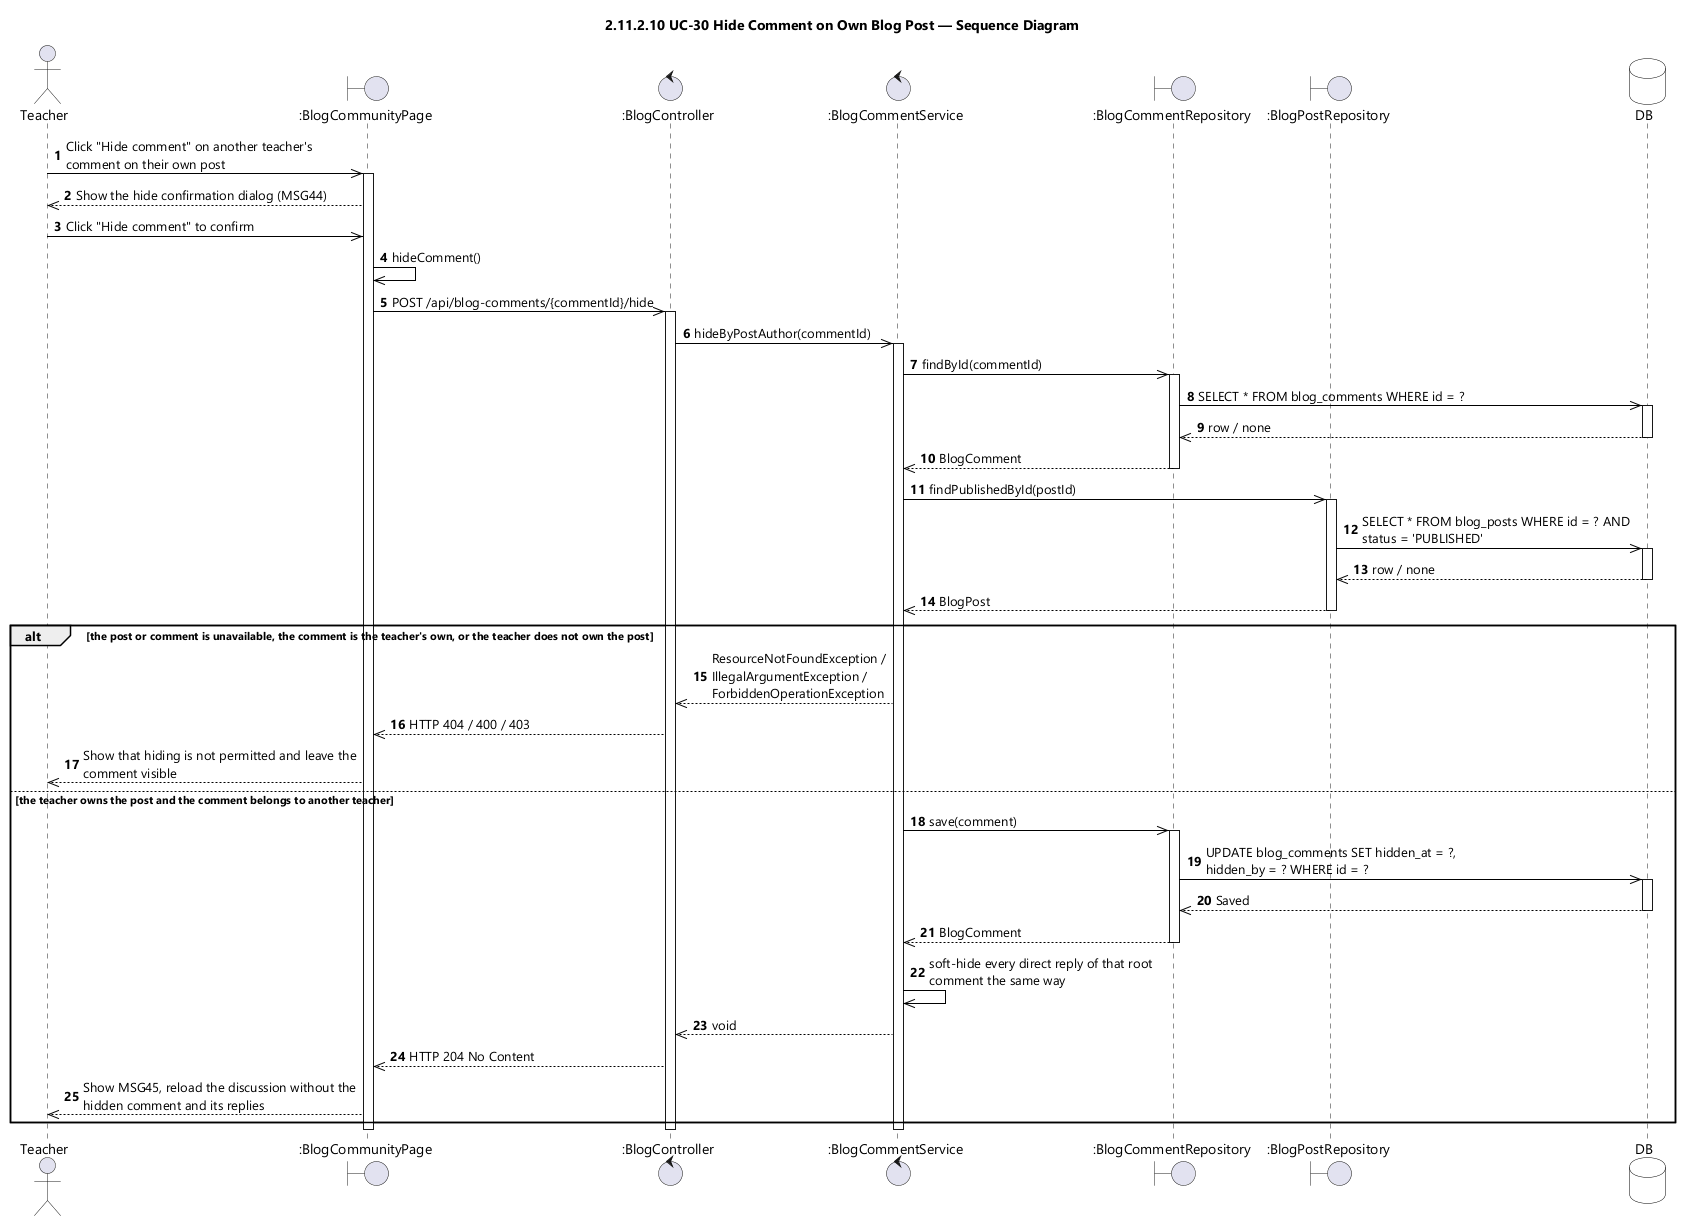

The diagram above was rendered by PlantUML. Its source (embedded in the PNG):
@startuml UC-30 Hide Comment on Own Blog Post - Sequence Diagram (icon)
skinparamlocked dpi 96
skinparam defaultFontName "Segoe UI"
skinparam shadowing false
skinparam ParticipantBackgroundColor #FFFFFF
skinparam ParticipantBorderColor #000000
skinparam DatabaseBackgroundColor #FFFFFF
skinparam DatabaseBorderColor #000000
skinparam ArrowColor #000000
skinparam sequenceMessageAlign left
skinparam maxMessageSize 280
title 2.11.2.10 UC-30 Hide Comment on Own Blog Post — Sequence Diagram

actor Teacher
boundary ":BlogCommunityPage" as UI
control ":BlogController" as CTL
control ":BlogCommentService" as SVC
boundary ":BlogCommentRepository" as CREPO
boundary ":BlogPostRepository" as PREPO
database DB

autonumber
Teacher ->> UI : Click "Hide comment" on another teacher's comment on their own post
activate UI
UI -->> Teacher : Show the hide confirmation dialog (MSG44)
Teacher ->> UI : Click "Hide comment" to confirm
UI ->> UI : hideComment()
UI ->> CTL : POST /api/blog-comments/{commentId}/hide
activate CTL
CTL ->> SVC : hideByPostAuthor(commentId)
activate SVC

SVC ->> CREPO : findById(commentId)
activate CREPO
CREPO ->> DB : SELECT * FROM blog_comments WHERE id = ?
activate DB
DB -->> CREPO : row / none
deactivate DB
CREPO -->> SVC : BlogComment
deactivate CREPO

SVC ->> PREPO : findPublishedById(postId)
activate PREPO
PREPO ->> DB : SELECT * FROM blog_posts WHERE id = ? AND status = 'PUBLISHED'
activate DB
DB -->> PREPO : row / none
deactivate DB
PREPO -->> SVC : BlogPost
deactivate PREPO

alt the post or comment is unavailable, the comment is the teacher's own, or the teacher does not own the post
  SVC -->> CTL : ResourceNotFoundException / IllegalArgumentException / ForbiddenOperationException
  CTL -->> UI : HTTP 404 / 400 / 403
  UI -->> Teacher : Show that hiding is not permitted and leave the comment visible

else the teacher owns the post and the comment belongs to another teacher
  SVC ->> CREPO : save(comment)
  activate CREPO
  CREPO ->> DB : UPDATE blog_comments SET hidden_at = ?, hidden_by = ? WHERE id = ?
  activate DB
  DB -->> CREPO : Saved
  deactivate DB
  CREPO -->> SVC : BlogComment
  deactivate CREPO
  SVC ->> SVC : soft-hide every direct reply of that root comment the same way
  SVC -->> CTL : void
  CTL -->> UI : HTTP 204 No Content
  UI -->> Teacher : Show MSG45, reload the discussion without the hidden comment and its replies
end

deactivate SVC
deactivate CTL
deactivate UI
@enduml